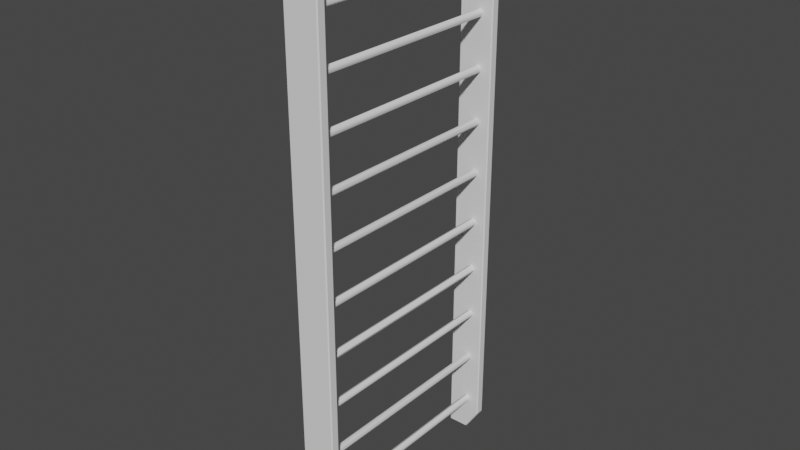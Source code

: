 # Source: SM_Wall_bars.blend  (saved by Blender 3.2.14; exported with 4.5.12 LTS)
import bpy
from mathutils import Matrix  # noqa: F401  (used for matrix-valued properties, if any)

bpy.ops.wm.read_factory_settings(use_empty=True)
scene = bpy.context.scene
scene.name = 'Scene'

# ---- collections
col_collection = bpy.data.collections.new('Collection'); scene.collection.children.link(col_collection)

# ---- node groups
ng_auto_smooth = bpy.data.node_groups.new('Auto Smooth', 'GeometryNodeTree')
_s = ng_auto_smooth.interface.new_socket(name='Geometry', in_out='OUTPUT', socket_type='NodeSocketGeometry')
_s = ng_auto_smooth.interface.new_socket(name='Geometry', in_out='INPUT', socket_type='NodeSocketGeometry')
_s = ng_auto_smooth.interface.new_socket(name='Angle', in_out='INPUT', socket_type='NodeSocketFloat')
_s.subtype = 'ANGLE'
_s.min_value = 0.0
_s.max_value = 3.142
ng_auto_smooth.is_modifier = True
_N = ng_auto_smooth.nodes; _L = ng_auto_smooth.links
n0 = _N.new('NodeGroupOutput'); n0.name = 'Group Output'; n0.location = (480, -100)
n1 = _N.new('NodeGroupInput'); n1.name = 'Group Input'; n1.location = (-420, -300)
n2 = _N.new('NodeGroupInput'); n2.name = 'Group Input.001'; n2.location = (-60, -100)
n3 = _N.new('GeometryNodeSetShadeSmooth'); n3.name = 'Set Shade Smooth'; n3.location = (120, -100)
n3.domain = 'EDGE'
n4 = _N.new('GeometryNodeSetShadeSmooth'); n4.name = 'Set Shade Smooth.001'; n4.location = (300, -100)
n5 = _N.new('GeometryNodeInputMeshEdgeAngle'); n5.name = 'Edge Angle'; n5.location = (-420, -220)
n6 = _N.new('GeometryNodeInputEdgeSmooth'); n6.name = 'Is Edge Smooth'; n6.location = (-60, -160)
n7 = _N.new('GeometryNodeInputShadeSmooth'); n7.name = 'Is Face Smooth'; n7.location = (-240, -340)
n8 = _N.new('FunctionNodeBooleanMath'); n8.name = 'Boolean Math'; n8.location = (-60, -220)
n9 = _N.new('FunctionNodeCompare'); n9.name = 'Compare'; n9.location = (-240, -180)
n9.operation = 'LESS_EQUAL'
_L.new(n5.outputs[0], n9.inputs[0])
_L.new(n4.outputs[0], n0.inputs[0])
_L.new(n1.outputs[1], n9.inputs[1])
_L.new(n9.outputs[0], n8.inputs[0])
_L.new(n7.outputs[0], n8.inputs[1])
_L.new(n2.outputs[0], n3.inputs[0])
_L.new(n6.outputs[0], n3.inputs[1])
_L.new(n3.outputs[0], n4.inputs[0])
_L.new(n8.outputs[0], n3.inputs[2])
n0.is_active_output = True

# ---- world
world_world = bpy.data.worlds.new('World'); scene.world = world_world
world_world.use_nodes = True; world_world.node_tree.nodes.clear()
_N = world_world.node_tree.nodes; _L = world_world.node_tree.links
n0 = _N.new('ShaderNodeOutputWorld'); n0.name = 'World Output'; n0.location = (300, 300)
n1 = _N.new('ShaderNodeBackground'); n1.name = 'Background'; n1.location = (10, 300)
n1.inputs[0].default_value = (0.05088, 0.05088, 0.05088, 1.0)
_L.new(n1.outputs[0], n0.inputs[0])
n0.is_active_output = True
world_world.color = (0.05088, 0.05088, 0.05088)
world_world.use_sun_shadow = False
world_world.sun_shadow_jitter_overblur = 0.0

# ---- meshes
me_cube_150 = bpy.data.meshes.new('Cube.150')
me_cube_150.from_pydata([(-0.06382, 0.5849, 0.005), (-0.06382, 0.5799, 0.0), (-0.06882, 0.5799, 0.005), (-0.06382, 0.5799, 2.88), (-0.06382, 0.5849, 2.875), (-0.06882, 0.5799, 2.875), (0.1055, 0.5849, 2.875), (0.1055, 0.5799, 2.88), (0.1105, 0.5799, 2.875), (-0.06382, 0.5448, 0.0), (-0.06382, 0.5398, 0.005), (-0.06882, 0.5448, 0.005), (-0.06882, 0.5448, 2.875), (-0.06382, 0.5398, 2.875), (-0.06382, 0.5448, 2.88), (0.1105, 0.5448, 2.875), (0.1055, 0.5448, 2.88), (0.1055, 0.5398, 2.875), (0.1055, 0.5849, 0.1153), (0.1105, 0.5799, 0.1188), (0.1078, 0.5799, 0.1096), (0.03184, 0.5799, 0.0), (0.03412, 0.5849, 0.005), (0.03956, 0.5799, 0.004198), (0.03412, 0.5398, 0.005), (0.03184, 0.5448, 0.0), (0.03956, 0.5448, 0.004198), (0.1055, 0.5398, 0.1153), (0.1078, 0.5448, 0.1096), (0.1105, 0.5448, 0.1188), (-0.06382, -0.5849, 0.005), (-0.06882, -0.5799, 0.005), (-0.06382, -0.5799, 0.0), (-0.06382, -0.5799, 2.88), (-0.06882, -0.5799, 2.875), (-0.06382, -0.5849, 2.875), (0.1055, -0.5849, 2.875), (0.1105, -0.5799, 2.875), (0.1055, -0.5799, 2.88), (-0.06382, -0.5448, 0.0), (-0.06882, -0.5448, 0.005), (-0.06382, -0.5398, 0.005), (-0.06882, -0.5448, 2.875), (-0.06382, -0.5448, 2.88), (-0.06382, -0.5398, 2.875), (0.1105, -0.5448, 2.875), (0.1055, -0.5398, 2.875), (0.1055, -0.5448, 2.88), (0.1055, -0.5849, 0.1153), (0.1078, -0.5799, 0.1096), (0.1105, -0.5799, 0.1188), (0.03184, -0.5799, 0.0), (0.03956, -0.5799, 0.004198), (0.03412, -0.5849, 0.005), (0.03412, -0.5398, 0.005), (0.03956, -0.5448, 0.004198), (0.03184, -0.5448, 0.0), (0.1055, -0.5398, 0.1153), (0.1105, -0.5448, 0.1188), (0.1078, -0.5448, 0.1096), (0.03947, 0.5646, 0.2117), (0.03947, -0.5646, 0.2117), (0.05292, 0.5646, 0.2061), (0.05292, -0.5646, 0.2061), (0.05849, 0.5646, 0.1927), (0.05849, -0.5646, 0.1927), (0.05292, 0.5646, 0.1792), (0.05292, -0.5646, 0.1792), (0.03947, 0.5646, 0.1737), (0.03947, -0.5646, 0.1737), (0.02602, 0.5646, 0.1792), (0.02602, -0.5646, 0.1792), (0.02045, 0.5646, 0.1927), (0.02045, -0.5646, 0.1927), (0.02602, 0.5646, 0.2061), (0.02602, -0.5646, 0.2061), (0.03947, 0.5646, 0.4764), (0.03947, -0.5646, 0.4764), (0.05292, 0.5646, 0.4709), (0.05292, -0.5646, 0.4709), (0.05849, 0.5646, 0.4574), (0.05849, -0.5646, 0.4574), (0.05292, 0.5646, 0.444), (0.05292, -0.5646, 0.444), (0.03947, 0.5646, 0.4384), (0.03947, -0.5646, 0.4384), (0.02602, 0.5646, 0.444), (0.02602, -0.5646, 0.444), (0.02045, 0.5646, 0.4574), (0.02045, -0.5646, 0.4574), (0.02602, 0.5646, 0.4709), (0.02602, -0.5646, 0.4709), (0.03947, 0.5646, 0.7412), (0.03947, -0.5646, 0.7412), (0.05292, 0.5646, 0.7356), (0.05292, -0.5646, 0.7356), (0.05849, 0.5646, 0.7222), (0.05849, -0.5646, 0.7222), (0.05292, 0.5646, 0.7087), (0.05292, -0.5646, 0.7087), (0.03947, 0.5646, 0.7031), (0.03947, -0.5646, 0.7031), (0.02602, 0.5646, 0.7087), (0.02602, -0.5646, 0.7087), (0.02045, 0.5646, 0.7222), (0.02045, -0.5646, 0.7222), (0.02602, 0.5646, 0.7356), (0.02602, -0.5646, 0.7356), (0.03947, 0.5646, 1.006), (0.03947, -0.5646, 1.006), (0.05292, 0.5646, 1.0), (0.05292, -0.5646, 1.0), (0.05849, 0.5646, 0.9869), (0.05849, -0.5646, 0.9869), (0.05292, 0.5646, 0.9734), (0.05292, -0.5646, 0.9734), (0.03947, 0.5646, 0.9679), (0.03947, -0.5646, 0.9679), (0.02602, 0.5646, 0.9734), (0.02602, -0.5646, 0.9734), (0.02045, 0.5646, 0.9869), (0.02045, -0.5646, 0.9869), (0.02602, 0.5646, 1.0), (0.02602, -0.5646, 1.0), (0.03947, 0.5646, 1.271), (0.03947, -0.5646, 1.271), (0.05292, 0.5646, 1.265), (0.05292, -0.5646, 1.265), (0.05849, 0.5646, 1.252), (0.05849, -0.5646, 1.252), (0.05292, 0.5646, 1.238), (0.05292, -0.5646, 1.238), (0.03947, 0.5646, 1.233), (0.03947, -0.5646, 1.233), (0.02602, 0.5646, 1.238), (0.02602, -0.5646, 1.238), (0.02045, 0.5646, 1.252), (0.02045, -0.5646, 1.252), (0.02602, 0.5646, 1.265), (0.02602, -0.5646, 1.265), (0.03947, 0.5646, 1.535), (0.03947, -0.5646, 1.535), (0.05292, 0.5646, 1.53), (0.05292, -0.5646, 1.53), (0.05849, 0.5646, 1.516), (0.05849, -0.5646, 1.516), (0.05292, 0.5646, 1.503), (0.05292, -0.5646, 1.503), (0.03947, 0.5646, 1.497), (0.03947, -0.5646, 1.497), (0.02602, 0.5646, 1.503), (0.02602, -0.5646, 1.503), (0.02045, 0.5646, 1.516), (0.02045, -0.5646, 1.516), (0.02602, 0.5646, 1.53), (0.02602, -0.5646, 1.53), (0.03947, 0.5646, 1.8), (0.03947, -0.5646, 1.8), (0.05292, 0.5646, 1.795), (0.05292, -0.5646, 1.795), (0.05849, 0.5646, 1.781), (0.05849, -0.5646, 1.781), (0.05292, 0.5646, 1.768), (0.05292, -0.5646, 1.768), (0.03947, 0.5646, 1.762), (0.03947, -0.5646, 1.762), (0.02602, 0.5646, 1.768), (0.02602, -0.5646, 1.768), (0.02045, 0.5646, 1.781), (0.02045, -0.5646, 1.781), (0.02602, 0.5646, 1.795), (0.02602, -0.5646, 1.795), (0.03947, 0.5646, 2.065), (0.03947, -0.5646, 2.065), (0.05292, 0.5646, 2.059), (0.05292, -0.5646, 2.059), (0.05849, 0.5646, 2.046), (0.05849, -0.5646, 2.046), (0.05292, 0.5646, 2.032), (0.05292, -0.5646, 2.032), (0.03947, 0.5646, 2.027), (0.03947, -0.5646, 2.027), (0.02602, 0.5646, 2.032), (0.02602, -0.5646, 2.032), (0.02045, 0.5646, 2.046), (0.02045, -0.5646, 2.046), (0.02602, 0.5646, 2.059), (0.02602, -0.5646, 2.059), (0.03947, 0.5646, 2.33), (0.03947, -0.5646, 2.33), (0.05292, 0.5646, 2.324), (0.05292, -0.5646, 2.324), (0.05849, 0.5646, 2.311), (0.05849, -0.5646, 2.311), (0.05292, 0.5646, 2.297), (0.05292, -0.5646, 2.297), (0.03947, 0.5646, 2.292), (0.03947, -0.5646, 2.292), (0.02602, 0.5646, 2.297), (0.02602, -0.5646, 2.297), (0.02045, 0.5646, 2.311), (0.02045, -0.5646, 2.311), (0.02602, 0.5646, 2.324), (0.02602, -0.5646, 2.324), (0.03947, 0.5646, 2.594), (0.03947, -0.5646, 2.594), (0.05292, 0.5646, 2.589), (0.05292, -0.5646, 2.589), (0.05849, 0.5646, 2.575), (0.05849, -0.5646, 2.575), (0.05292, 0.5646, 2.562), (0.05292, -0.5646, 2.562), (0.03947, 0.5646, 2.556), (0.03947, -0.5646, 2.556), (0.02602, 0.5646, 2.562), (0.02602, -0.5646, 2.562), (0.02045, 0.5646, 2.575), (0.02045, -0.5646, 2.575), (0.02602, 0.5646, 2.589), (0.02602, -0.5646, 2.589), (-0.02008, 0.5646, 2.821), (-0.02008, -0.5646, 2.821), (-0.006629, 0.5646, 2.816), (-0.006629, -0.5646, 2.816), (-0.001058, 0.5646, 2.802), (-0.001058, -0.5646, 2.802), (-0.006629, 0.5646, 2.789), (-0.006629, -0.5646, 2.789), (-0.02008, 0.5646, 2.783), (-0.02008, -0.5646, 2.783), (-0.03352, 0.5646, 2.789), (-0.03352, -0.5646, 2.789), (-0.0391, 0.5646, 2.802), (-0.0391, -0.5646, 2.802), (-0.03352, 0.5646, 2.816), (-0.03352, -0.5646, 2.816)], [], [(1, 21, 25, 9), (13, 10, 24, 27, 17), (19, 8, 15, 29), (11, 12, 5, 2), (26, 23, 20, 28), (30, 53, 48, 36, 35), (7, 3, 14, 16), (32, 39, 56, 51), (44, 46, 57, 54, 41), (50, 58, 45, 37), (40, 31, 34, 42), (55, 59, 49, 52), (38, 47, 43, 33), (0, 1, 2), (3, 4, 5), (6, 7, 8), (9, 10, 11), (12, 13, 14), (15, 16, 17), (18, 19, 20), (21, 22, 23), (24, 25, 26), (27, 28, 29), (30, 31, 32), (33, 34, 35), (36, 37, 38), (39, 40, 41), (42, 43, 44), (45, 46, 47), (48, 49, 50), (51, 52, 53), (54, 55, 56), (57, 58, 59), (14, 3, 5, 12), (4, 0, 2, 5), (3, 7, 6, 4), (1, 9, 11, 2), (7, 16, 15, 8), (13, 17, 16, 14), (12, 11, 10, 13), (27, 24, 26, 28), (25, 21, 23, 26), (22, 18, 20, 23), (19, 29, 28, 20), (0, 22, 21, 1), (24, 10, 9, 25), (8, 19, 18, 6), (17, 27, 29, 15), (42, 34, 33, 43), (34, 31, 30, 35), (35, 36, 38, 33), (31, 40, 39, 32), (37, 45, 47, 38), (43, 47, 46, 44), (44, 41, 40, 42), (59, 55, 54, 57), (55, 52, 51, 56), (52, 49, 48, 53), (49, 59, 58, 50), (32, 51, 53, 30), (56, 39, 41, 54), (36, 48, 50, 37), (45, 58, 57, 46), (0, 4, 6, 18, 22), (60, 61, 63, 62), (62, 63, 65, 64), (64, 65, 67, 66), (66, 67, 69, 68), (68, 69, 71, 70), (70, 71, 73, 72), (72, 73, 75, 74), (74, 75, 61, 60), (76, 77, 79, 78), (78, 79, 81, 80), (80, 81, 83, 82), (82, 83, 85, 84), (84, 85, 87, 86), (86, 87, 89, 88), (88, 89, 91, 90), (90, 91, 77, 76), (92, 93, 95, 94), (94, 95, 97, 96), (96, 97, 99, 98), (98, 99, 101, 100), (100, 101, 103, 102), (102, 103, 105, 104), (104, 105, 107, 106), (106, 107, 93, 92), (108, 109, 111, 110), (110, 111, 113, 112), (112, 113, 115, 114), (114, 115, 117, 116), (116, 117, 119, 118), (118, 119, 121, 120), (120, 121, 123, 122), (122, 123, 109, 108), (124, 125, 127, 126), (126, 127, 129, 128), (128, 129, 131, 130), (130, 131, 133, 132), (132, 133, 135, 134), (134, 135, 137, 136), (136, 137, 139, 138), (138, 139, 125, 124), (140, 141, 143, 142), (142, 143, 145, 144), (144, 145, 147, 146), (146, 147, 149, 148), (148, 149, 151, 150), (150, 151, 153, 152), (152, 153, 155, 154), (154, 155, 141, 140), (156, 157, 159, 158), (158, 159, 161, 160), (160, 161, 163, 162), (162, 163, 165, 164), (164, 165, 167, 166), (166, 167, 169, 168), (168, 169, 171, 170), (170, 171, 157, 156), (172, 173, 175, 174), (174, 175, 177, 176), (176, 177, 179, 178), (178, 179, 181, 180), (180, 181, 183, 182), (182, 183, 185, 184), (184, 185, 187, 186), (186, 187, 173, 172), (188, 189, 191, 190), (190, 191, 193, 192), (192, 193, 195, 194), (194, 195, 197, 196), (196, 197, 199, 198), (198, 199, 201, 200), (200, 201, 203, 202), (202, 203, 189, 188), (204, 205, 207, 206), (206, 207, 209, 208), (208, 209, 211, 210), (210, 211, 213, 212), (212, 213, 215, 214), (214, 215, 217, 216), (216, 217, 219, 218), (218, 219, 205, 204), (220, 221, 223, 222), (222, 223, 225, 224), (224, 225, 227, 226), (226, 227, 229, 228), (228, 229, 231, 230), (230, 231, 233, 232), (223, 221, 235, 233, 231, 229, 227, 225), (232, 233, 235, 234), (234, 235, 221, 220), (220, 222, 224, 226, 228, 230, 232, 234)])
me_cube_150.polygons.foreach_set('use_smooth', [True] * 154)
_k = set([(0, 1), (0, 2), (0, 4), (0, 22), (1, 2), (1, 9), (1, 21), (2, 5), (2, 11), (3, 4), (3, 5), (3, 7), (3, 14), (4, 5), (4, 6), (5, 12), (6, 7), (6, 8), (6, 18), (7, 8), (7, 16), (8, 15), (8, 19), (9, 10), (9, 11), (9, 25), (10, 11), (10, 13), (10, 24), (11, 12), (12, 13), (12, 14), (13, 14), (13, 17), (14, 16), (15, 16), (15, 17), (15, 29), (16, 17), (17, 27), (18, 19), (18, 20), (18, 22), (19, 20), (19, 29), (20, 23), (20, 28), (21, 22), (21, 23), (21, 25), (22, 23), (23, 26), (24, 25), (24, 26), (24, 27), (25, 26), (26, 28), (27, 28), (27, 29), (28, 29), (30, 31), (30, 32), (30, 35), (30, 53), (31, 32), (31, 34), (31, 40), (32, 39), (32, 51), (33, 34), (33, 35), (33, 38), (33, 43), (34, 35), (34, 42), (35, 36), (36, 37), (36, 38), (36, 48), (37, 38), (37, 45), (37, 50), (38, 47), (39, 40), (39, 41), (39, 56), (40, 41), (40, 42), (41, 44), (41, 54), (42, 43), (42, 44), (43, 44), (43, 47), (44, 46), (45, 46), (45, 47), (45, 58), (46, 47), (46, 57), (48, 49), (48, 50), (48, 53), (49, 50), (49, 52), (49, 59), (50, 58), (51, 52), (51, 53), (51, 56), (52, 53), (52, 55), (54, 55), (54, 56), (54, 57), (55, 56), (55, 59), (57, 58), (57, 59), (58, 59)])
me_cube_150.attributes.new('sharp_edge', 'BOOLEAN', 'EDGE').data.foreach_set('value', [ (min(e.vertices), max(e.vertices)) in _k for e in me_cube_150.edges])
_uv = me_cube_150.uv_layers.new(name='UVMap')
_uv.uv.foreach_set('vector', [0.1278, 0.5092, 0.1812, 0.5092, 0.1812, 0.5741, 0.1278, 0.5741, 0.6246, 0.1783, 0.3754, 0.1729, 0.3754, 0.2685, 0.385, 0.5685, 0.6246, 0.5717, 0.3853, 0.5092, 0.6246, 0.5092, 0.6246, 0.5741, 0.3853, 0.5741, 0.3754, 0.1759, 0.6246, 0.1759, 0.6246, 0.2408, 0.3754, 0.2408, 0.1914, 0.5741, 0.1914, 0.5092, 0.3775, 0.5092, 0.3775, 0.5741, 0.3754, 0.2537, 0.3754, 0.3111, 0.385, 0.4911, 0.6246, 0.493, 0.6246, 0.257, 0.632, 0.5092, 0.868, 0.5092, 0.868, 0.5741, 0.632, 0.5741, 0.1278, 0.5092, 0.1278, 0.5741, 0.1812, 0.5741, 0.1812, 0.5092, 0.6246, 0.1783, 0.6246, 0.5717, 0.385, 0.5685, 0.3754, 0.2685, 0.3754, 0.1729, 0.3853, 0.5092, 0.3853, 0.5741, 0.6246, 0.5741, 0.6246, 0.5092, 0.3754, 0.1759, 0.3754, 0.2408, 0.6246, 0.2408, 0.6246, 0.1759, 0.1914, 0.5741, 0.3775, 0.5741, 0.3775, 0.5092, 0.1914, 0.5092, 0.632, 0.5092, 0.632, 0.5741, 0.868, 0.5741, 0.868, 0.5092, 0.1278, 0.5, 0.1278, 0.5092, 0.125, 0.5092, 0.625, 0.257, 0.6246, 0.257, 0.6246, 0.25, 0.6246, 0.493, 0.625, 0.493, 0.6246, 0.5, 0.1278, 0.5741, 0.1278, 0.5833, 0.125, 0.5741, 0.6246, 0.1759, 0.6246, 0.1667, 0.625, 0.1759, 0.6246, 0.5741, 0.625, 0.5741, 0.6246, 0.5833, 0.385, 0.4911, 0.3853, 0.5, 0.3845, 0.493, 0.1812, 0.5092, 0.1825, 0.5, 0.184, 0.5092, 0.1825, 0.5833, 0.1812, 0.5741, 0.184, 0.5741, 0.3827, 0.5833, 0.3775, 0.5741, 0.3849, 0.5741, 0.3754, 0.25, 0.3754, 0.2408, 0.375, 0.2408, 0.625, 0.2408, 0.6246, 0.2408, 0.6246, 0.25, 0.6246, 0.493, 0.6246, 0.5, 0.625, 0.493, 0.375, 0.1759, 0.3754, 0.1759, 0.3754, 0.1667, 0.6246, 0.1759, 0.625, 0.1759, 0.6246, 0.1667, 0.6246, 0.5833, 0.6246, 0.5717, 0.625, 0.5717, 0.3827, 0.5, 0.3775, 0.5092, 0.3849, 0.5092, 0.1812, 0.5092, 0.184, 0.5092, 0.1825, 0.5, 0.1881, 0.5833, 0.1914, 0.5741, 0.184, 0.5741, 0.385, 0.5685, 0.3853, 0.5833, 0.3845, 0.5716, 0.625, 0.1759, 0.625, 0.2408, 0.6246, 0.2408, 0.6246, 0.1759, 0.6246, 0.257, 0.3754, 0.2537, 0.3754, 0.2408, 0.6246, 0.2408, 0.625, 0.257, 0.625, 0.493, 0.6246, 0.493, 0.6246, 0.257, 0.375, 0.2408, 0.375, 0.1759, 0.3754, 0.1759, 0.3754, 0.2408, 0.632, 0.5092, 0.632, 0.5741, 0.6246, 0.5741, 0.6246, 0.5092, 0.6246, 0.1783, 0.6246, 0.5717, 0.625, 0.5717, 0.625, 0.1783, 0.6246, 0.1759, 0.3754, 0.1759, 0.3754, 0.1729, 0.6246, 0.1783, 0.3827, 0.5833, 0.1881, 0.5833, 0.1914, 0.5741, 0.3775, 0.5741, 0.1812, 0.5741, 0.1812, 0.5092, 0.1914, 0.5092, 0.1914, 0.5741, 0.1881, 0.5, 0.3827, 0.5, 0.3775, 0.5092, 0.1914, 0.5092, 0.3853, 0.5092, 0.3853, 0.5741, 0.3775, 0.5741, 0.3775, 0.5092, 0.1278, 0.5, 0.1825, 0.5, 0.1812, 0.5092, 0.1278, 0.5092, 0.1825, 0.5833, 0.1278, 0.5833, 0.1278, 0.5741, 0.1812, 0.5741, 0.6246, 0.5092, 0.3853, 0.5092, 0.385, 0.4911, 0.6246, 0.493, 0.6246, 0.5717, 0.385, 0.5685, 0.3853, 0.5741, 0.6246, 0.5741, 0.6246, 0.1759, 0.6246, 0.2408, 0.625, 0.2408, 0.625, 0.1759, 0.6246, 0.2408, 0.3754, 0.2408, 0.3754, 0.2537, 0.6246, 0.257, 0.6246, 0.257, 0.6246, 0.493, 0.625, 0.493, 0.625, 0.257, 0.3754, 0.2408, 0.3754, 0.1759, 0.375, 0.1759, 0.375, 0.2408, 0.6246, 0.5092, 0.6246, 0.5741, 0.632, 0.5741, 0.632, 0.5092, 0.625, 0.1783, 0.625, 0.5717, 0.6246, 0.5717, 0.6246, 0.1783, 0.6246, 0.1783, 0.3754, 0.1729, 0.3754, 0.1759, 0.6246, 0.1759, 0.3775, 0.5741, 0.1914, 0.5741, 0.1881, 0.5833, 0.3827, 0.5833, 0.1914, 0.5741, 0.1914, 0.5092, 0.1812, 0.5092, 0.1812, 0.5741, 0.1914, 0.5092, 0.3775, 0.5092, 0.3827, 0.5, 0.1881, 0.5, 0.3775, 0.5092, 0.3775, 0.5741, 0.3853, 0.5741, 0.3853, 0.5092, 0.1278, 0.5092, 0.1812, 0.5092, 0.1825, 0.5, 0.1278, 0.5, 0.1812, 0.5741, 0.1278, 0.5741, 0.1278, 0.5833, 0.1825, 0.5833, 0.6246, 0.493, 0.385, 0.4911, 0.3853, 0.5092, 0.6246, 0.5092, 0.6246, 0.5741, 0.3853, 0.5741, 0.385, 0.5685, 0.6246, 0.5717, 0.3754, 0.2537, 0.6246, 0.257, 0.6246, 0.493, 0.385, 0.4911, 0.3754, 0.3111, 1.0, 0.5, 1.0, 1.0, 0.875, 1.0, 0.875, 0.5, 0.875, 0.5, 0.875, 1.0, 0.75, 1.0, 0.75, 0.5, 0.75, 0.5, 0.75, 1.0, 0.625, 1.0, 0.625, 0.5, 0.625, 0.5, 0.625, 1.0, 0.5, 1.0, 0.5, 0.5, 0.5, 0.5, 0.5, 1.0, 0.375, 1.0, 0.375, 0.5, 0.375, 0.5, 0.375, 1.0, 0.25, 1.0, 0.25, 0.5, 0.25, 0.5, 0.25, 1.0, 0.125, 1.0, 0.125, 0.5, 0.125, 0.5, 0.125, 1.0, 0.0, 1.0, 0.0, 0.5, 1.0, 0.5, 1.0, 1.0, 0.875, 1.0, 0.875, 0.5, 0.875, 0.5, 0.875, 1.0, 0.75, 1.0, 0.75, 0.5, 0.75, 0.5, 0.75, 1.0, 0.625, 1.0, 0.625, 0.5, 0.625, 0.5, 0.625, 1.0, 0.5, 1.0, 0.5, 0.5, 0.5, 0.5, 0.5, 1.0, 0.375, 1.0, 0.375, 0.5, 0.375, 0.5, 0.375, 1.0, 0.25, 1.0, 0.25, 0.5, 0.25, 0.5, 0.25, 1.0, 0.125, 1.0, 0.125, 0.5, 0.125, 0.5, 0.125, 1.0, 0.0, 1.0, 0.0, 0.5, 1.0, 0.5, 1.0, 1.0, 0.875, 1.0, 0.875, 0.5, 0.875, 0.5, 0.875, 1.0, 0.75, 1.0, 0.75, 0.5, 0.75, 0.5, 0.75, 1.0, 0.625, 1.0, 0.625, 0.5, 0.625, 0.5, 0.625, 1.0, 0.5, 1.0, 0.5, 0.5, 0.5, 0.5, 0.5, 1.0, 0.375, 1.0, 0.375, 0.5, 0.375, 0.5, 0.375, 1.0, 0.25, 1.0, 0.25, 0.5, 0.25, 0.5, 0.25, 1.0, 0.125, 1.0, 0.125, 0.5, 0.125, 0.5, 0.125, 1.0, 0.0, 1.0, 0.0, 0.5, 1.0, 0.5, 1.0, 1.0, 0.875, 1.0, 0.875, 0.5, 0.875, 0.5, 0.875, 1.0, 0.75, 1.0, 0.75, 0.5, 0.75, 0.5, 0.75, 1.0, 0.625, 1.0, 0.625, 0.5, 0.625, 0.5, 0.625, 1.0, 0.5, 1.0, 0.5, 0.5, 0.5, 0.5, 0.5, 1.0, 0.375, 1.0, 0.375, 0.5, 0.375, 0.5, 0.375, 1.0, 0.25, 1.0, 0.25, 0.5, 0.25, 0.5, 0.25, 1.0, 0.125, 1.0, 0.125, 0.5, 0.125, 0.5, 0.125, 1.0, 0.0, 1.0, 0.0, 0.5, 1.0, 0.5, 1.0, 1.0, 0.875, 1.0, 0.875, 0.5, 0.875, 0.5, 0.875, 1.0, 0.75, 1.0, 0.75, 0.5, 0.75, 0.5, 0.75, 1.0, 0.625, 1.0, 0.625, 0.5, 0.625, 0.5, 0.625, 1.0, 0.5, 1.0, 0.5, 0.5, 0.5, 0.5, 0.5, 1.0, 0.375, 1.0, 0.375, 0.5, 0.375, 0.5, 0.375, 1.0, 0.25, 1.0, 0.25, 0.5, 0.25, 0.5, 0.25, 1.0, 0.125, 1.0, 0.125, 0.5, 0.125, 0.5, 0.125, 1.0, 0.0, 1.0, 0.0, 0.5, 1.0, 0.5, 1.0, 1.0, 0.875, 1.0, 0.875, 0.5, 0.875, 0.5, 0.875, 1.0, 0.75, 1.0, 0.75, 0.5, 0.75, 0.5, 0.75, 1.0, 0.625, 1.0, 0.625, 0.5, 0.625, 0.5, 0.625, 1.0, 0.5, 1.0, 0.5, 0.5, 0.5, 0.5, 0.5, 1.0, 0.375, 1.0, 0.375, 0.5, 0.375, 0.5, 0.375, 1.0, 0.25, 1.0, 0.25, 0.5, 0.25, 0.5, 0.25, 1.0, 0.125, 1.0, 0.125, 0.5, 0.125, 0.5, 0.125, 1.0, 0.0, 1.0, 0.0, 0.5, 1.0, 0.5, 1.0, 1.0, 0.875, 1.0, 0.875, 0.5, 0.875, 0.5, 0.875, 1.0, 0.75, 1.0, 0.75, 0.5, 0.75, 0.5, 0.75, 1.0, 0.625, 1.0, 0.625, 0.5, 0.625, 0.5, 0.625, 1.0, 0.5, 1.0, 0.5, 0.5, 0.5, 0.5, 0.5, 1.0, 0.375, 1.0, 0.375, 0.5, 0.375, 0.5, 0.375, 1.0, 0.25, 1.0, 0.25, 0.5, 0.25, 0.5, 0.25, 1.0, 0.125, 1.0, 0.125, 0.5, 0.125, 0.5, 0.125, 1.0, 0.0, 1.0, 0.0, 0.5, 1.0, 0.5, 1.0, 1.0, 0.875, 1.0, 0.875, 0.5, 0.875, 0.5, 0.875, 1.0, 0.75, 1.0, 0.75, 0.5, 0.75, 0.5, 0.75, 1.0, 0.625, 1.0, 0.625, 0.5, 0.625, 0.5, 0.625, 1.0, 0.5, 1.0, 0.5, 0.5, 0.5, 0.5, 0.5, 1.0, 0.375, 1.0, 0.375, 0.5, 0.375, 0.5, 0.375, 1.0, 0.25, 1.0, 0.25, 0.5, 0.25, 0.5, 0.25, 1.0, 0.125, 1.0, 0.125, 0.5, 0.125, 0.5, 0.125, 1.0, 0.0, 1.0, 0.0, 0.5, 1.0, 0.5, 1.0, 1.0, 0.875, 1.0, 0.875, 0.5, 0.875, 0.5, 0.875, 1.0, 0.75, 1.0, 0.75, 0.5, 0.75, 0.5, 0.75, 1.0, 0.625, 1.0, 0.625, 0.5, 0.625, 0.5, 0.625, 1.0, 0.5, 1.0, 0.5, 0.5, 0.5, 0.5, 0.5, 1.0, 0.375, 1.0, 0.375, 0.5, 0.375, 0.5, 0.375, 1.0, 0.25, 1.0, 0.25, 0.5, 0.25, 0.5, 0.25, 1.0, 0.125, 1.0, 0.125, 0.5, 0.125, 0.5, 0.125, 1.0, 0.0, 1.0, 0.0, 0.5, 1.0, 0.5, 1.0, 1.0, 0.875, 1.0, 0.875, 0.5, 0.875, 0.5, 0.875, 1.0, 0.75, 1.0, 0.75, 0.5, 0.75, 0.5, 0.75, 1.0, 0.625, 1.0, 0.625, 0.5, 0.625, 0.5, 0.625, 1.0, 0.5, 1.0, 0.5, 0.5, 0.5, 0.5, 0.5, 1.0, 0.375, 1.0, 0.375, 0.5, 0.375, 0.5, 0.375, 1.0, 0.25, 1.0, 0.25, 0.5, 0.25, 0.5, 0.25, 1.0, 0.125, 1.0, 0.125, 0.5, 0.125, 0.5, 0.125, 1.0, 0.0, 1.0, 0.0, 0.5, 1.0, 0.5, 1.0, 1.0, 0.875, 1.0, 0.875, 0.5, 0.875, 0.5, 0.875, 1.0, 0.75, 1.0, 0.75, 0.5, 0.75, 0.5, 0.75, 1.0, 0.625, 1.0, 0.625, 0.5, 0.625, 0.5, 0.625, 1.0, 0.5, 1.0, 0.5, 0.5, 0.5, 0.5, 0.5, 1.0, 0.375, 1.0, 0.375, 0.5, 0.375, 0.5, 0.375, 1.0, 0.25, 1.0, 0.25, 0.5, 0.4197, 0.4197, 0.25, 0.49, 0.08029, 0.4197, 0.01, 0.25, 0.08029, 0.08029, 0.25, 0.01, 0.4197, 0.08029, 0.49, 0.25, 0.25, 0.5, 0.25, 1.0, 0.125, 1.0, 0.125, 0.5, 0.125, 0.5, 0.125, 1.0, 0.0, 1.0, 0.0, 0.5, 0.75, 0.49, 0.9197, 0.4197, 0.99, 0.25, 0.9197, 0.08029, 0.75, 0.01, 0.5803, 0.08029, 0.51, 0.25, 0.5803, 0.4197])
me_cube_150.update()

# ---- objects
ob_sm_wall_bars = bpy.data.objects.new('SM_Wall_bars', me_cube_150)

# ---- transforms, parenting, visibility, modifiers, constraints
ob_sm_wall_bars.location = (8.666, 1.868, 1.721e-05)
_m = ob_sm_wall_bars.modifiers.new('Auto Smooth', 'NODES')
_m.node_group = ng_auto_smooth
_gi = [s.identifier for s in ng_auto_smooth.interface.items_tree if s.item_type == 'SOCKET' and s.in_out == 'INPUT']
_m[_gi[1]] = 0.7871  # Angle

# ---- collection membership
col_collection.objects.link(ob_sm_wall_bars)

# ---- scene / render settings (as saved in the file)
scene.frame_start = 1; scene.frame_end = 250; scene.frame_set(1)
scene.render.engine = 'CYCLES'
scene.render.image_settings.file_format = 'JPEG'
scene.render.image_settings.color_mode = 'RGB'
scene.render.image_settings.quality = 100
scene.render.resolution_x = 3840
scene.render.resolution_y = 2160
scene.cycles.samples = 1024
scene.cycles.sampling_pattern = 'TABULATED_SOBOL'
scene.cycles.use_light_tree = False
scene.cycles.tile_size = 256
scene.view_settings.view_transform = 'Filmic'
bpy.context.view_layer.update()

# ---- added for rendering (the .blend has no active camera and no usable light): camera, sun
cam_auto = bpy.data.cameras.new('AutoCamera')
cam_auto.lens = 50.0
cam_auto.sensor_width = 36.0
cam_auto.clip_end = 1000.0
ob_auto_camera = bpy.data.objects.new('AutoCamera', cam_auto)
scene.collection.objects.link(ob_auto_camera)
ob_auto_camera.location = (11.567, -1.58884, 3.74412)
ob_auto_camera.rotation_euler = (1.09748, -7.21219e-08, 0.694738)
scene.camera = ob_auto_camera
light_auto_sun = bpy.data.lights.new('AutoSun', 'SUN')
light_auto_sun.energy = 3.0
light_auto_sun.angle = 0.0523599
ob_auto_sun = bpy.data.objects.new('AutoSun', light_auto_sun)
scene.collection.objects.link(ob_auto_sun)
ob_auto_sun.rotation_euler = (0.872665, 0.174533, 0.523599)
bpy.context.view_layer.update()
